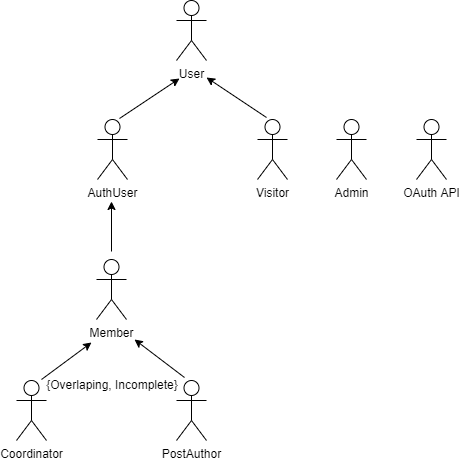

The diagram above was exported from draw.io. Its source (the exported page's mxGraphModel, read from the mxfile embedded in the PNG):
<mxGraphModel dx="1038" dy="521" grid="1" gridSize="10" guides="1" tooltips="1" connect="1" arrows="1" fold="1" page="1" pageScale="1" pageWidth="827" pageHeight="1169" math="0" shadow="0">
  <root>
    <mxCell id="0" />
    <mxCell id="1" parent="0" />
    <mxCell id="A-I5r0WYGcQqNXkAfug5-1" value="User" style="shape=umlActor;verticalLabelPosition=bottom;verticalAlign=top;html=1;outlineConnect=0;" parent="1" vertex="1">
      <mxGeometry x="385" y="141" width="30" height="60" as="geometry" />
    </mxCell>
    <mxCell id="A-I5r0WYGcQqNXkAfug5-2" value="AuthUser" style="shape=umlActor;verticalLabelPosition=bottom;verticalAlign=top;html=1;outlineConnect=0;" parent="1" vertex="1">
      <mxGeometry x="306" y="260" width="30" height="60" as="geometry" />
    </mxCell>
    <mxCell id="A-I5r0WYGcQqNXkAfug5-3" value="Coordinator" style="shape=umlActor;verticalLabelPosition=bottom;verticalAlign=top;html=1;outlineConnect=0;" parent="1" vertex="1">
      <mxGeometry x="225" y="521" width="30" height="60" as="geometry" />
    </mxCell>
    <mxCell id="A-I5r0WYGcQqNXkAfug5-4" value="Member" style="shape=umlActor;verticalLabelPosition=bottom;verticalAlign=top;html=1;outlineConnect=0;" parent="1" vertex="1">
      <mxGeometry x="305" y="400" width="30" height="60" as="geometry" />
    </mxCell>
    <mxCell id="A-I5r0WYGcQqNXkAfug5-5" value="Admin" style="shape=umlActor;verticalLabelPosition=bottom;verticalAlign=top;html=1;outlineConnect=0;" parent="1" vertex="1">
      <mxGeometry x="545" y="260" width="30" height="60" as="geometry" />
    </mxCell>
    <mxCell id="A-I5r0WYGcQqNXkAfug5-6" value="Visitor" style="shape=umlActor;verticalLabelPosition=bottom;verticalAlign=top;html=1;outlineConnect=0;" parent="1" vertex="1">
      <mxGeometry x="466" y="260" width="30" height="60" as="geometry" />
    </mxCell>
    <mxCell id="A-I5r0WYGcQqNXkAfug5-11" value="PostAuthor" style="shape=umlActor;verticalLabelPosition=bottom;verticalAlign=top;html=1;outlineConnect=0;" parent="1" vertex="1">
      <mxGeometry x="385" y="521" width="30" height="60" as="geometry" />
    </mxCell>
    <mxCell id="A-I5r0WYGcQqNXkAfug5-12" value="" style="endArrow=classic;html=1;rounded=0;" parent="1" edge="1">
      <mxGeometry width="50" height="50" relative="1" as="geometry">
        <mxPoint x="475" y="258" as="sourcePoint" />
        <mxPoint x="415" y="218" as="targetPoint" />
      </mxGeometry>
    </mxCell>
    <mxCell id="A-I5r0WYGcQqNXkAfug5-19" value="" style="endArrow=classic;html=1;rounded=0;" parent="1" edge="1">
      <mxGeometry width="50" height="50" relative="1" as="geometry">
        <mxPoint x="328" y="259" as="sourcePoint" />
        <mxPoint x="388" y="219" as="targetPoint" />
      </mxGeometry>
    </mxCell>
    <mxCell id="A-I5r0WYGcQqNXkAfug5-20" value="" style="endArrow=classic;html=1;rounded=0;" parent="1" edge="1">
      <mxGeometry width="50" height="50" relative="1" as="geometry">
        <mxPoint x="320" y="392" as="sourcePoint" />
        <mxPoint x="320" y="342" as="targetPoint" />
      </mxGeometry>
    </mxCell>
    <mxCell id="A-I5r0WYGcQqNXkAfug5-21" value="" style="endArrow=classic;html=1;rounded=0;" parent="1" edge="1">
      <mxGeometry width="50" height="50" relative="1" as="geometry">
        <mxPoint x="393" y="518" as="sourcePoint" />
        <mxPoint x="343" y="480" as="targetPoint" />
      </mxGeometry>
    </mxCell>
    <mxCell id="A-I5r0WYGcQqNXkAfug5-22" value="" style="endArrow=classic;html=1;rounded=0;" parent="1" edge="1">
      <mxGeometry width="50" height="50" relative="1" as="geometry">
        <mxPoint x="250" y="520" as="sourcePoint" />
        <mxPoint x="300" y="483" as="targetPoint" />
      </mxGeometry>
    </mxCell>
    <mxCell id="6oD14fp8a-nCR91d5PfA-1" value="{Overlaping, Incomplete}" style="text;html=1;strokeColor=none;fillColor=none;align=center;verticalAlign=middle;whiteSpace=wrap;rounded=0;" vertex="1" parent="1">
      <mxGeometry x="246" y="510" width="150" height="29" as="geometry" />
    </mxCell>
    <mxCell id="6oD14fp8a-nCR91d5PfA-2" value="OAuth API" style="shape=umlActor;verticalLabelPosition=bottom;verticalAlign=top;html=1;outlineConnect=0;" vertex="1" parent="1">
      <mxGeometry x="625" y="260" width="30" height="60" as="geometry" />
    </mxCell>
  </root>
</mxGraphModel>